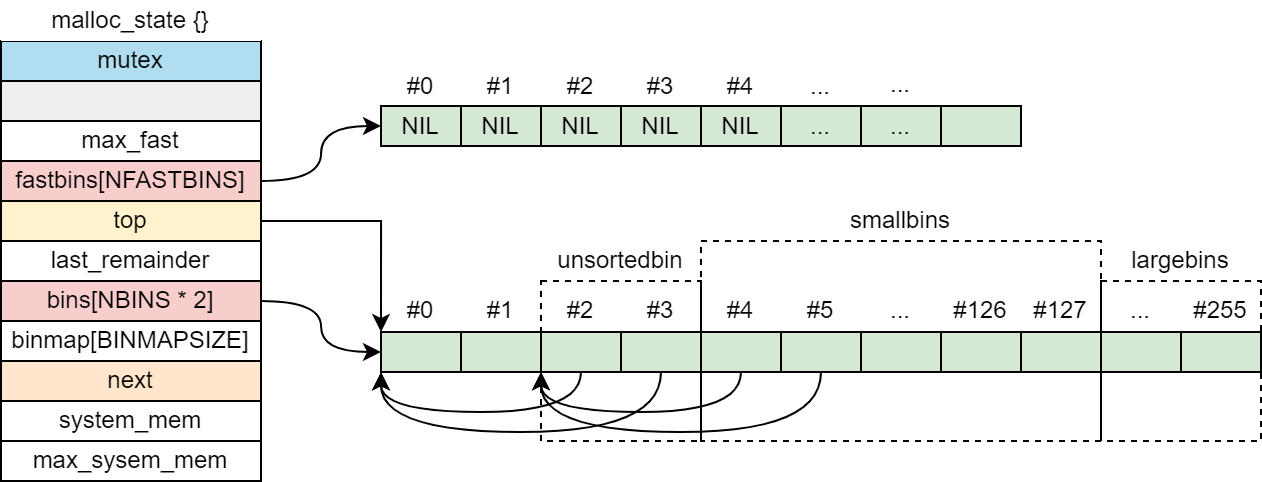

The diagram above was exported from draw.io. Its source (the exported page's mxGraphModel, read from the mxfile embedded in the PNG):
<mxGraphModel dx="813" dy="585" grid="1" gridSize="10" guides="1" tooltips="1" connect="1" arrows="1" fold="1" page="1" pageScale="1" pageWidth="827" pageHeight="1169" math="0" shadow="0">
  <root>
    <mxCell id="0" />
    <mxCell id="1" parent="0" />
    <mxCell id="l1Mktr-Jp_b9H4Ubrltg-20" value="" style="rounded=0;whiteSpace=wrap;html=1;strokeColor=default;fillColor=none;dashed=1;" parent="1" vertex="1">
      <mxGeometry x="510" y="300" width="200" height="100" as="geometry" />
    </mxCell>
    <mxCell id="l1Mktr-Jp_b9H4Ubrltg-19" value="" style="rounded=0;whiteSpace=wrap;html=1;strokeColor=default;fillColor=none;dashed=1;" parent="1" vertex="1">
      <mxGeometry x="430" y="320" width="80" height="80" as="geometry" />
    </mxCell>
    <mxCell id="l1Mktr-Jp_b9H4Ubrltg-21" value="" style="rounded=0;whiteSpace=wrap;html=1;strokeColor=default;fillColor=none;dashed=1;" parent="1" vertex="1">
      <mxGeometry x="710" y="320" width="80" height="80" as="geometry" />
    </mxCell>
    <mxCell id="S_MMACmrxXTbbBmuVIyU-1" value="mutex" style="rounded=0;whiteSpace=wrap;html=1;fillColor=#b1ddf0;strokeColor=#000000;" parent="1" vertex="1">
      <mxGeometry x="160" y="200" width="130" height="20" as="geometry" />
    </mxCell>
    <mxCell id="S_MMACmrxXTbbBmuVIyU-2" value="" style="rounded=0;whiteSpace=wrap;html=1;fillColor=#eeeeee;strokeColor=#000000;" parent="1" vertex="1">
      <mxGeometry x="160" y="220" width="130" height="20" as="geometry" />
    </mxCell>
    <mxCell id="S_MMACmrxXTbbBmuVIyU-3" value="max_fast" style="rounded=0;whiteSpace=wrap;html=1;strokeColor=#000000;" parent="1" vertex="1">
      <mxGeometry x="160" y="240" width="130" height="20" as="geometry" />
    </mxCell>
    <mxCell id="l1Mktr-Jp_b9H4Ubrltg-53" style="edgeStyle=orthogonalEdgeStyle;curved=1;rounded=0;orthogonalLoop=1;jettySize=auto;html=1;exitX=1;exitY=0.5;exitDx=0;exitDy=0;entryX=0;entryY=0.5;entryDx=0;entryDy=0;" parent="1" source="WRxPPP4fj34XLpnt-Nx6-1" target="l1Mktr-Jp_b9H4Ubrltg-25" edge="1">
      <mxGeometry relative="1" as="geometry" />
    </mxCell>
    <mxCell id="WRxPPP4fj34XLpnt-Nx6-1" value="fastbins[NFASTBINS]" style="rounded=0;whiteSpace=wrap;html=1;fillColor=#f8cecc;strokeColor=#000000;" parent="1" vertex="1">
      <mxGeometry x="160" y="260" width="130" height="20" as="geometry" />
    </mxCell>
    <mxCell id="c2CUNA5QcJjSLNjyp9M--1" style="edgeStyle=orthogonalEdgeStyle;rounded=0;orthogonalLoop=1;jettySize=auto;html=1;exitX=1;exitY=0.5;exitDx=0;exitDy=0;entryX=0;entryY=1;entryDx=0;entryDy=0;" edge="1" parent="1" source="WRxPPP4fj34XLpnt-Nx6-2" target="l1Mktr-Jp_b9H4Ubrltg-1">
      <mxGeometry relative="1" as="geometry">
        <Array as="points">
          <mxPoint x="350" y="290" />
        </Array>
      </mxGeometry>
    </mxCell>
    <mxCell id="WRxPPP4fj34XLpnt-Nx6-2" value="top" style="rounded=0;whiteSpace=wrap;html=1;fillColor=#fff2cc;strokeColor=#000000;" parent="1" vertex="1">
      <mxGeometry x="160" y="280" width="130" height="20" as="geometry" />
    </mxCell>
    <mxCell id="WRxPPP4fj34XLpnt-Nx6-3" value="last_remainder" style="rounded=0;whiteSpace=wrap;html=1;strokeColor=#000000;" parent="1" vertex="1">
      <mxGeometry x="160" y="300" width="130" height="20" as="geometry" />
    </mxCell>
    <mxCell id="l1Mktr-Jp_b9H4Ubrltg-15" style="edgeStyle=orthogonalEdgeStyle;rounded=0;orthogonalLoop=1;jettySize=auto;html=1;entryX=0;entryY=0.5;entryDx=0;entryDy=0;curved=1;exitX=1;exitY=0.5;exitDx=0;exitDy=0;" parent="1" target="WRxPPP4fj34XLpnt-Nx6-33" edge="1" source="WRxPPP4fj34XLpnt-Nx6-4">
      <mxGeometry relative="1" as="geometry">
        <mxPoint x="260" y="330" as="sourcePoint" />
      </mxGeometry>
    </mxCell>
    <mxCell id="WRxPPP4fj34XLpnt-Nx6-4" value="bins[NBINS * 2]" style="rounded=0;whiteSpace=wrap;html=1;fillColor=#f8cecc;strokeColor=#000000;" parent="1" vertex="1">
      <mxGeometry x="160" y="320" width="130" height="20" as="geometry" />
    </mxCell>
    <mxCell id="WRxPPP4fj34XLpnt-Nx6-5" value="binmap[BINMAPSIZE]" style="rounded=0;whiteSpace=wrap;html=1;strokeColor=#000000;" parent="1" vertex="1">
      <mxGeometry x="160" y="340" width="130" height="20" as="geometry" />
    </mxCell>
    <mxCell id="WRxPPP4fj34XLpnt-Nx6-6" value="next" style="rounded=0;whiteSpace=wrap;html=1;fillColor=#ffe6cc;strokeColor=#000000;" parent="1" vertex="1">
      <mxGeometry x="160" y="360" width="130" height="20" as="geometry" />
    </mxCell>
    <mxCell id="WRxPPP4fj34XLpnt-Nx6-7" value="system_mem" style="rounded=0;whiteSpace=wrap;html=1;strokeColor=#000000;" parent="1" vertex="1">
      <mxGeometry x="160" y="380" width="130" height="20" as="geometry" />
    </mxCell>
    <mxCell id="WRxPPP4fj34XLpnt-Nx6-8" value="max_sysem_mem" style="rounded=0;whiteSpace=wrap;html=1;strokeColor=#000000;" parent="1" vertex="1">
      <mxGeometry x="160" y="400" width="130" height="20" as="geometry" />
    </mxCell>
    <mxCell id="WRxPPP4fj34XLpnt-Nx6-9" value="malloc_state {}" style="rounded=0;whiteSpace=wrap;html=1;strokeColor=none;" parent="1" vertex="1">
      <mxGeometry x="160" y="180" width="130" height="20" as="geometry" />
    </mxCell>
    <mxCell id="WRxPPP4fj34XLpnt-Nx6-33" value="" style="rounded=0;whiteSpace=wrap;html=1;fillColor=#d5e8d4;strokeColor=#000000;" parent="1" vertex="1">
      <mxGeometry x="350" y="345.49" width="40" height="20" as="geometry" />
    </mxCell>
    <mxCell id="WRxPPP4fj34XLpnt-Nx6-34" value="" style="rounded=0;whiteSpace=wrap;html=1;fillColor=#d5e8d4;strokeColor=#000000;" parent="1" vertex="1">
      <mxGeometry x="390" y="345.49" width="40" height="20" as="geometry" />
    </mxCell>
    <mxCell id="WRxPPP4fj34XLpnt-Nx6-49" style="edgeStyle=orthogonalEdgeStyle;curved=1;rounded=0;orthogonalLoop=1;jettySize=auto;html=1;exitX=0.5;exitY=1;exitDx=0;exitDy=0;" parent="1" source="WRxPPP4fj34XLpnt-Nx6-37" edge="1">
      <mxGeometry relative="1" as="geometry">
        <mxPoint x="350.0000000000001" y="365.6328571428571" as="targetPoint" />
        <Array as="points">
          <mxPoint x="450" y="385.49" />
          <mxPoint x="350" y="385.49" />
        </Array>
      </mxGeometry>
    </mxCell>
    <mxCell id="WRxPPP4fj34XLpnt-Nx6-37" value="" style="rounded=0;whiteSpace=wrap;html=1;fillColor=#d5e8d4;strokeColor=#000000;" parent="1" vertex="1">
      <mxGeometry x="430" y="345.49" width="40" height="20" as="geometry" />
    </mxCell>
    <mxCell id="WRxPPP4fj34XLpnt-Nx6-50" style="edgeStyle=orthogonalEdgeStyle;curved=1;rounded=0;orthogonalLoop=1;jettySize=auto;html=1;exitX=0.5;exitY=1;exitDx=0;exitDy=0;" parent="1" source="WRxPPP4fj34XLpnt-Nx6-38" edge="1">
      <mxGeometry relative="1" as="geometry">
        <mxPoint x="350.0000000000001" y="365.6328571428571" as="targetPoint" />
        <Array as="points">
          <mxPoint x="490" y="395.49" />
          <mxPoint x="350" y="395.49" />
        </Array>
      </mxGeometry>
    </mxCell>
    <mxCell id="WRxPPP4fj34XLpnt-Nx6-38" value="" style="rounded=0;whiteSpace=wrap;html=1;fillColor=#d5e8d4;strokeColor=#000000;" parent="1" vertex="1">
      <mxGeometry x="470" y="345.49" width="40" height="20" as="geometry" />
    </mxCell>
    <mxCell id="WRxPPP4fj34XLpnt-Nx6-51" style="edgeStyle=orthogonalEdgeStyle;curved=1;rounded=0;orthogonalLoop=1;jettySize=auto;html=1;exitX=0.5;exitY=1;exitDx=0;exitDy=0;" parent="1" source="WRxPPP4fj34XLpnt-Nx6-39" edge="1">
      <mxGeometry relative="1" as="geometry">
        <mxPoint x="430" y="365.6328571428571" as="targetPoint" />
        <Array as="points">
          <mxPoint x="530" y="385.49" />
          <mxPoint x="430" y="385.49" />
        </Array>
      </mxGeometry>
    </mxCell>
    <mxCell id="WRxPPP4fj34XLpnt-Nx6-39" value="" style="rounded=0;whiteSpace=wrap;html=1;fillColor=#d5e8d4;strokeColor=#000000;" parent="1" vertex="1">
      <mxGeometry x="510" y="345.49" width="40" height="20" as="geometry" />
    </mxCell>
    <mxCell id="WRxPPP4fj34XLpnt-Nx6-52" style="edgeStyle=orthogonalEdgeStyle;curved=1;rounded=0;orthogonalLoop=1;jettySize=auto;html=1;exitX=0.5;exitY=1;exitDx=0;exitDy=0;entryX=0;entryY=1;entryDx=0;entryDy=0;" parent="1" source="WRxPPP4fj34XLpnt-Nx6-40" target="WRxPPP4fj34XLpnt-Nx6-37" edge="1">
      <mxGeometry relative="1" as="geometry">
        <mxPoint x="430" y="375.49" as="targetPoint" />
        <Array as="points">
          <mxPoint x="570" y="395.49" />
          <mxPoint x="430" y="395.49" />
        </Array>
      </mxGeometry>
    </mxCell>
    <mxCell id="WRxPPP4fj34XLpnt-Nx6-40" value="" style="rounded=0;whiteSpace=wrap;html=1;fillColor=#d5e8d4;strokeColor=#000000;" parent="1" vertex="1">
      <mxGeometry x="550" y="345.49" width="40" height="20" as="geometry" />
    </mxCell>
    <mxCell id="WRxPPP4fj34XLpnt-Nx6-41" value="" style="rounded=0;whiteSpace=wrap;html=1;fillColor=#d5e8d4;strokeColor=#000000;" parent="1" vertex="1">
      <mxGeometry x="590" y="345.49" width="40" height="20" as="geometry" />
    </mxCell>
    <mxCell id="WRxPPP4fj34XLpnt-Nx6-42" value="" style="rounded=0;whiteSpace=wrap;html=1;fillColor=#d5e8d4;strokeColor=#000000;" parent="1" vertex="1">
      <mxGeometry x="630" y="345.49" width="40" height="20" as="geometry" />
    </mxCell>
    <mxCell id="WRxPPP4fj34XLpnt-Nx6-43" value="" style="rounded=0;whiteSpace=wrap;html=1;fillColor=#d5e8d4;strokeColor=#000000;" parent="1" vertex="1">
      <mxGeometry x="670" y="345.49" width="40" height="20" as="geometry" />
    </mxCell>
    <mxCell id="WRxPPP4fj34XLpnt-Nx6-44" value="" style="rounded=0;whiteSpace=wrap;html=1;fillColor=#d5e8d4;strokeColor=#000000;" parent="1" vertex="1">
      <mxGeometry x="710" y="345.49" width="40" height="20" as="geometry" />
    </mxCell>
    <mxCell id="l1Mktr-Jp_b9H4Ubrltg-1" value="#0" style="rounded=0;whiteSpace=wrap;html=1;strokeColor=none;fillColor=none;" parent="1" vertex="1">
      <mxGeometry x="350" y="325.49" width="40" height="20" as="geometry" />
    </mxCell>
    <mxCell id="l1Mktr-Jp_b9H4Ubrltg-2" value="#1" style="rounded=0;whiteSpace=wrap;html=1;strokeColor=none;fillColor=none;" parent="1" vertex="1">
      <mxGeometry x="390" y="325.49" width="40" height="20" as="geometry" />
    </mxCell>
    <mxCell id="l1Mktr-Jp_b9H4Ubrltg-3" value="#2" style="rounded=0;whiteSpace=wrap;html=1;strokeColor=none;fillColor=none;" parent="1" vertex="1">
      <mxGeometry x="430" y="325.49" width="40" height="20" as="geometry" />
    </mxCell>
    <mxCell id="l1Mktr-Jp_b9H4Ubrltg-4" value="#3" style="rounded=0;whiteSpace=wrap;html=1;strokeColor=none;fillColor=none;" parent="1" vertex="1">
      <mxGeometry x="470" y="325.49" width="40" height="20" as="geometry" />
    </mxCell>
    <mxCell id="l1Mktr-Jp_b9H4Ubrltg-5" value="#4" style="rounded=0;whiteSpace=wrap;html=1;strokeColor=none;fillColor=none;" parent="1" vertex="1">
      <mxGeometry x="510" y="325.49" width="40" height="20" as="geometry" />
    </mxCell>
    <mxCell id="l1Mktr-Jp_b9H4Ubrltg-6" value="#5" style="rounded=0;whiteSpace=wrap;html=1;strokeColor=none;fillColor=none;" parent="1" vertex="1">
      <mxGeometry x="550" y="325.49" width="40" height="20" as="geometry" />
    </mxCell>
    <mxCell id="l1Mktr-Jp_b9H4Ubrltg-8" value="#126" style="rounded=0;whiteSpace=wrap;html=1;fillColor=none;strokeColor=none;" parent="1" vertex="1">
      <mxGeometry x="630" y="325.49" width="40" height="20" as="geometry" />
    </mxCell>
    <mxCell id="l1Mktr-Jp_b9H4Ubrltg-9" value="#127" style="rounded=0;whiteSpace=wrap;html=1;fillColor=none;strokeColor=none;" parent="1" vertex="1">
      <mxGeometry x="670" y="325.49" width="40" height="20" as="geometry" />
    </mxCell>
    <mxCell id="l1Mktr-Jp_b9H4Ubrltg-12" value="..." style="rounded=0;whiteSpace=wrap;html=1;strokeColor=none;fillColor=none;" parent="1" vertex="1">
      <mxGeometry x="590" y="325.49" width="40" height="20" as="geometry" />
    </mxCell>
    <mxCell id="l1Mktr-Jp_b9H4Ubrltg-14" value="..." style="rounded=0;whiteSpace=wrap;html=1;fillColor=none;strokeColor=none;" parent="1" vertex="1">
      <mxGeometry x="710" y="325.49" width="40" height="20" as="geometry" />
    </mxCell>
    <mxCell id="l1Mktr-Jp_b9H4Ubrltg-16" value="" style="rounded=0;whiteSpace=wrap;html=1;fillColor=#d5e8d4;strokeColor=#000000;" parent="1" vertex="1">
      <mxGeometry x="750" y="345.49" width="40" height="20" as="geometry" />
    </mxCell>
    <mxCell id="l1Mktr-Jp_b9H4Ubrltg-17" value="#255" style="rounded=0;whiteSpace=wrap;html=1;fillColor=none;strokeColor=none;" parent="1" vertex="1">
      <mxGeometry x="750" y="325.49" width="40" height="20" as="geometry" />
    </mxCell>
    <mxCell id="l1Mktr-Jp_b9H4Ubrltg-22" value="unsortedbin" style="rounded=0;whiteSpace=wrap;html=1;strokeColor=none;fillColor=none;" parent="1" vertex="1">
      <mxGeometry x="430" y="300" width="80" height="20" as="geometry" />
    </mxCell>
    <mxCell id="l1Mktr-Jp_b9H4Ubrltg-23" value="smallbins" style="rounded=0;whiteSpace=wrap;html=1;strokeColor=none;fillColor=none;" parent="1" vertex="1">
      <mxGeometry x="510" y="280" width="200" height="20" as="geometry" />
    </mxCell>
    <mxCell id="l1Mktr-Jp_b9H4Ubrltg-24" value="largebins" style="rounded=0;whiteSpace=wrap;html=1;strokeColor=none;fillColor=none;" parent="1" vertex="1">
      <mxGeometry x="710" y="300" width="80" height="20" as="geometry" />
    </mxCell>
    <mxCell id="l1Mktr-Jp_b9H4Ubrltg-25" value="NIL" style="rounded=0;whiteSpace=wrap;html=1;fillColor=#d5e8d4;strokeColor=#000000;" parent="1" vertex="1">
      <mxGeometry x="350" y="232.5" width="40" height="20" as="geometry" />
    </mxCell>
    <mxCell id="l1Mktr-Jp_b9H4Ubrltg-26" value="NIL" style="rounded=0;whiteSpace=wrap;html=1;fillColor=#d5e8d4;strokeColor=#000000;" parent="1" vertex="1">
      <mxGeometry x="390" y="232.5" width="40" height="20" as="geometry" />
    </mxCell>
    <mxCell id="l1Mktr-Jp_b9H4Ubrltg-27" value="NIL" style="rounded=0;whiteSpace=wrap;html=1;fillColor=#d5e8d4;strokeColor=#000000;" parent="1" vertex="1">
      <mxGeometry x="430" y="232.5" width="40" height="20" as="geometry" />
    </mxCell>
    <mxCell id="l1Mktr-Jp_b9H4Ubrltg-28" value="NIL" style="rounded=0;whiteSpace=wrap;html=1;fillColor=#d5e8d4;strokeColor=#000000;" parent="1" vertex="1">
      <mxGeometry x="470" y="232.5" width="40" height="20" as="geometry" />
    </mxCell>
    <mxCell id="l1Mktr-Jp_b9H4Ubrltg-29" value="NIL" style="rounded=0;whiteSpace=wrap;html=1;fillColor=#d5e8d4;strokeColor=#000000;" parent="1" vertex="1">
      <mxGeometry x="510" y="232.5" width="40" height="20" as="geometry" />
    </mxCell>
    <mxCell id="l1Mktr-Jp_b9H4Ubrltg-30" value="..." style="rounded=0;whiteSpace=wrap;html=1;fillColor=#d5e8d4;strokeColor=#000000;" parent="1" vertex="1">
      <mxGeometry x="550" y="232.5" width="40" height="20" as="geometry" />
    </mxCell>
    <mxCell id="l1Mktr-Jp_b9H4Ubrltg-31" value="..." style="rounded=0;whiteSpace=wrap;html=1;fillColor=#d5e8d4;strokeColor=#000000;" parent="1" vertex="1">
      <mxGeometry x="590" y="232.5" width="40" height="20" as="geometry" />
    </mxCell>
    <mxCell id="l1Mktr-Jp_b9H4Ubrltg-32" value="" style="rounded=0;whiteSpace=wrap;html=1;fillColor=#d5e8d4;strokeColor=#000000;" parent="1" vertex="1">
      <mxGeometry x="630" y="232.5" width="40" height="20" as="geometry" />
    </mxCell>
    <mxCell id="l1Mktr-Jp_b9H4Ubrltg-36" value="#0" style="rounded=0;whiteSpace=wrap;html=1;strokeColor=none;fillColor=none;" parent="1" vertex="1">
      <mxGeometry x="350" y="212.5" width="40" height="20" as="geometry" />
    </mxCell>
    <mxCell id="l1Mktr-Jp_b9H4Ubrltg-37" value="#1" style="rounded=0;whiteSpace=wrap;html=1;strokeColor=none;fillColor=none;" parent="1" vertex="1">
      <mxGeometry x="390" y="212.5" width="40" height="20" as="geometry" />
    </mxCell>
    <mxCell id="l1Mktr-Jp_b9H4Ubrltg-38" value="#2" style="rounded=0;whiteSpace=wrap;html=1;strokeColor=none;fillColor=none;" parent="1" vertex="1">
      <mxGeometry x="430" y="212.5" width="40" height="20" as="geometry" />
    </mxCell>
    <mxCell id="l1Mktr-Jp_b9H4Ubrltg-39" value="#3" style="rounded=0;whiteSpace=wrap;html=1;strokeColor=none;fillColor=none;" parent="1" vertex="1">
      <mxGeometry x="470" y="212.5" width="40" height="20" as="geometry" />
    </mxCell>
    <mxCell id="l1Mktr-Jp_b9H4Ubrltg-40" value="#4" style="rounded=0;whiteSpace=wrap;html=1;strokeColor=none;fillColor=none;" parent="1" vertex="1">
      <mxGeometry x="510" y="212.5" width="40" height="20" as="geometry" />
    </mxCell>
    <mxCell id="l1Mktr-Jp_b9H4Ubrltg-41" value="..." style="rounded=0;whiteSpace=wrap;html=1;strokeColor=none;fillColor=none;" parent="1" vertex="1">
      <mxGeometry x="550" y="212.5" width="40" height="20" as="geometry" />
    </mxCell>
    <mxCell id="l1Mktr-Jp_b9H4Ubrltg-42" value="" style="rounded=0;whiteSpace=wrap;html=1;fillColor=none;strokeColor=none;" parent="1" vertex="1">
      <mxGeometry x="590" y="212.5" width="40" height="20" as="geometry" />
    </mxCell>
    <mxCell id="l1Mktr-Jp_b9H4Ubrltg-43" value="" style="rounded=0;whiteSpace=wrap;html=1;fillColor=none;strokeColor=none;" parent="1" vertex="1">
      <mxGeometry x="630" y="212.5" width="40" height="20" as="geometry" />
    </mxCell>
    <mxCell id="l1Mktr-Jp_b9H4Ubrltg-47" value="..." style="rounded=0;whiteSpace=wrap;html=1;strokeColor=none;fillColor=none;" parent="1" vertex="1">
      <mxGeometry x="590" y="211.5" width="40" height="20" as="geometry" />
    </mxCell>
  </root>
</mxGraphModel>